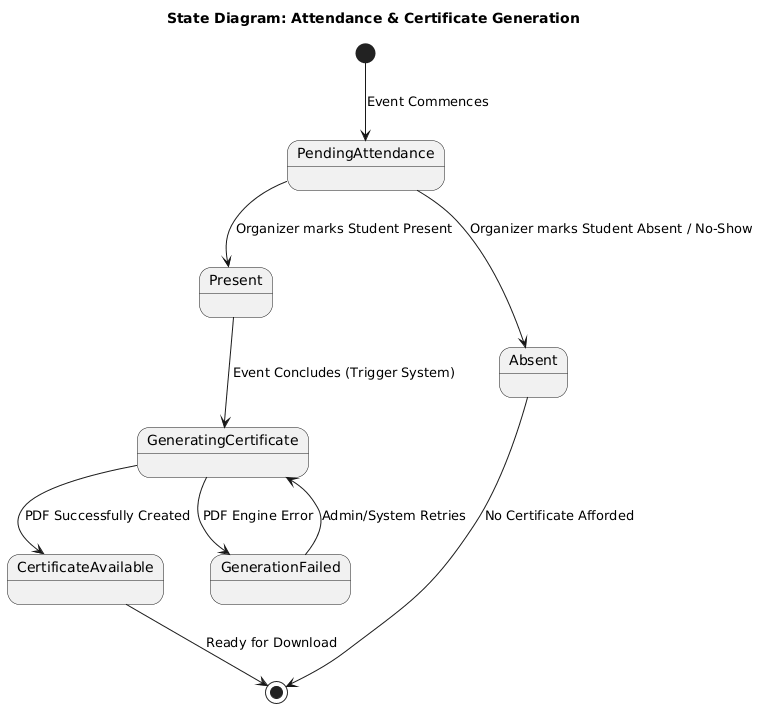

The diagram above was rendered by PlantUML. Its source (embedded in the PNG):
@startuml
title State Diagram: Attendance & Certificate Generation

[*] --> PendingAttendance : Event Commences

PendingAttendance --> Present : Organizer marks Student Present
PendingAttendance --> Absent : Organizer marks Student Absent / No-Show

Present --> GeneratingCertificate : Event Concludes (Trigger System)
GeneratingCertificate --> CertificateAvailable : PDF Successfully Created
GeneratingCertificate --> GenerationFailed : PDF Engine Error

GenerationFailed --> GeneratingCertificate : Admin/System Retries

Absent --> [*] : No Certificate Afforded
CertificateAvailable --> [*] : Ready for Download
@enduml